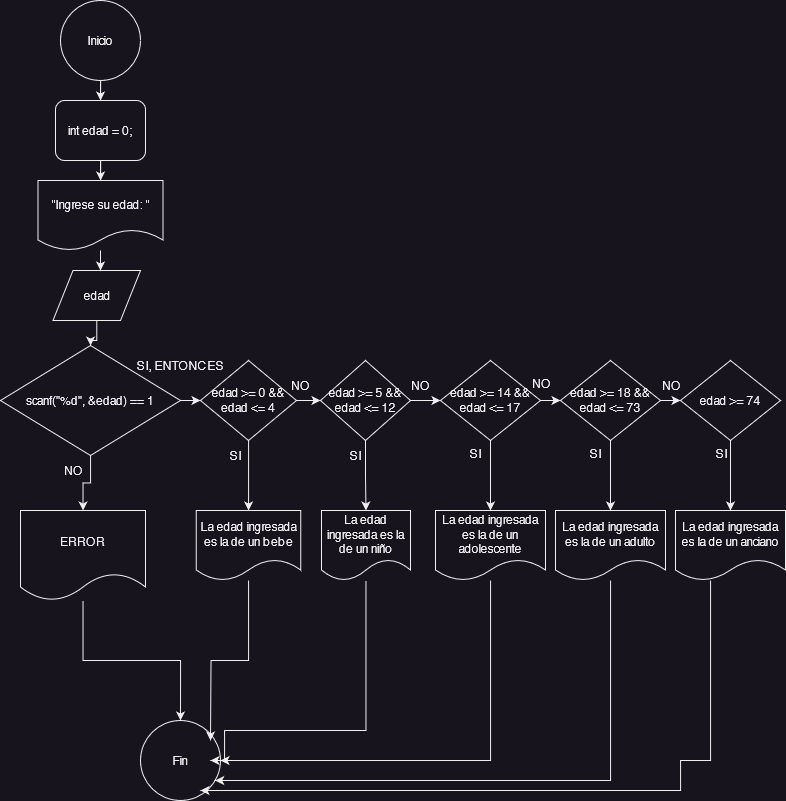

The diagram above was exported from draw.io. Its source (the exported page's mxGraphModel, read from the mxfile embedded in the PNG):
<mxGraphModel dx="1273" dy="680" grid="1" gridSize="10" guides="1" tooltips="1" connect="1" arrows="1" fold="1" page="1" pageScale="1" pageWidth="827" pageHeight="1169" math="0" shadow="0">
  <root>
    <mxCell id="0" />
    <mxCell id="1" parent="0" />
    <mxCell id="dQoVV7DAQ6wE0hAPzTIJ-21" value="" style="edgeStyle=orthogonalEdgeStyle;rounded=0;orthogonalLoop=1;jettySize=auto;html=1;entryX=0.5;entryY=0;entryDx=0;entryDy=0;" edge="1" parent="1" source="dQoVV7DAQ6wE0hAPzTIJ-1" target="dQoVV7DAQ6wE0hAPzTIJ-3">
      <mxGeometry relative="1" as="geometry" />
    </mxCell>
    <mxCell id="dQoVV7DAQ6wE0hAPzTIJ-1" value="Inicio" style="ellipse;whiteSpace=wrap;html=1;aspect=fixed;" vertex="1" parent="1">
      <mxGeometry x="90" y="20" width="80" height="80" as="geometry" />
    </mxCell>
    <mxCell id="dQoVV7DAQ6wE0hAPzTIJ-2" value="Fin" style="ellipse;whiteSpace=wrap;html=1;aspect=fixed;" vertex="1" parent="1">
      <mxGeometry x="170" y="740" width="80" height="80" as="geometry" />
    </mxCell>
    <mxCell id="dQoVV7DAQ6wE0hAPzTIJ-22" value="" style="edgeStyle=orthogonalEdgeStyle;rounded=0;orthogonalLoop=1;jettySize=auto;html=1;" edge="1" parent="1" source="dQoVV7DAQ6wE0hAPzTIJ-3" target="dQoVV7DAQ6wE0hAPzTIJ-12">
      <mxGeometry relative="1" as="geometry" />
    </mxCell>
    <mxCell id="dQoVV7DAQ6wE0hAPzTIJ-3" value="int edad = 0;" style="rounded=1;whiteSpace=wrap;html=1;" vertex="1" parent="1">
      <mxGeometry x="85" y="120" width="90" height="60" as="geometry" />
    </mxCell>
    <mxCell id="dQoVV7DAQ6wE0hAPzTIJ-18" value="" style="edgeStyle=orthogonalEdgeStyle;rounded=0;orthogonalLoop=1;jettySize=auto;html=1;" edge="1" parent="1" source="dQoVV7DAQ6wE0hAPzTIJ-4" target="dQoVV7DAQ6wE0hAPzTIJ-2">
      <mxGeometry relative="1" as="geometry" />
    </mxCell>
    <mxCell id="dQoVV7DAQ6wE0hAPzTIJ-4" value="ERROR" style="shape=document;whiteSpace=wrap;html=1;boundedLbl=1;" vertex="1" parent="1">
      <mxGeometry x="50" y="530" width="125" height="90" as="geometry" />
    </mxCell>
    <mxCell id="dQoVV7DAQ6wE0hAPzTIJ-24" value="" style="edgeStyle=orthogonalEdgeStyle;rounded=0;orthogonalLoop=1;jettySize=auto;html=1;" edge="1" parent="1" source="dQoVV7DAQ6wE0hAPzTIJ-5" target="dQoVV7DAQ6wE0hAPzTIJ-7">
      <mxGeometry relative="1" as="geometry" />
    </mxCell>
    <mxCell id="dQoVV7DAQ6wE0hAPzTIJ-26" value="" style="edgeStyle=orthogonalEdgeStyle;rounded=0;orthogonalLoop=1;jettySize=auto;html=1;" edge="1" parent="1" source="dQoVV7DAQ6wE0hAPzTIJ-5" target="dQoVV7DAQ6wE0hAPzTIJ-4">
      <mxGeometry relative="1" as="geometry" />
    </mxCell>
    <mxCell id="dQoVV7DAQ6wE0hAPzTIJ-5" value="scanf(&quot;%d&quot;, &amp;amp;edad) == 1" style="rhombus;whiteSpace=wrap;html=1;" vertex="1" parent="1">
      <mxGeometry x="30" y="365" width="180" height="110" as="geometry" />
    </mxCell>
    <mxCell id="dQoVV7DAQ6wE0hAPzTIJ-28" value="" style="edgeStyle=orthogonalEdgeStyle;rounded=0;orthogonalLoop=1;jettySize=auto;html=1;" edge="1" parent="1" source="dQoVV7DAQ6wE0hAPzTIJ-7" target="dQoVV7DAQ6wE0hAPzTIJ-14">
      <mxGeometry relative="1" as="geometry" />
    </mxCell>
    <mxCell id="dQoVV7DAQ6wE0hAPzTIJ-31" value="" style="edgeStyle=orthogonalEdgeStyle;rounded=0;orthogonalLoop=1;jettySize=auto;html=1;" edge="1" parent="1" source="dQoVV7DAQ6wE0hAPzTIJ-7" target="dQoVV7DAQ6wE0hAPzTIJ-11">
      <mxGeometry relative="1" as="geometry" />
    </mxCell>
    <mxCell id="dQoVV7DAQ6wE0hAPzTIJ-7" value="edad &amp;gt;= 0 &amp;amp;&amp;amp; edad &amp;lt;= 4" style="rhombus;whiteSpace=wrap;html=1;" vertex="1" parent="1">
      <mxGeometry x="230" y="380" width="96" height="80" as="geometry" />
    </mxCell>
    <mxCell id="dQoVV7DAQ6wE0hAPzTIJ-23" value="" style="edgeStyle=orthogonalEdgeStyle;rounded=0;orthogonalLoop=1;jettySize=auto;html=1;" edge="1" parent="1" source="dQoVV7DAQ6wE0hAPzTIJ-9" target="dQoVV7DAQ6wE0hAPzTIJ-5">
      <mxGeometry relative="1" as="geometry" />
    </mxCell>
    <mxCell id="dQoVV7DAQ6wE0hAPzTIJ-9" value="edad" style="shape=parallelogram;perimeter=parallelogramPerimeter;whiteSpace=wrap;html=1;fixedSize=1;" vertex="1" parent="1">
      <mxGeometry x="82.5" y="290" width="87.5" height="50" as="geometry" />
    </mxCell>
    <mxCell id="dQoVV7DAQ6wE0hAPzTIJ-30" value="" style="edgeStyle=orthogonalEdgeStyle;rounded=0;orthogonalLoop=1;jettySize=auto;html=1;" edge="1" parent="1" source="dQoVV7DAQ6wE0hAPzTIJ-11" target="dQoVV7DAQ6wE0hAPzTIJ-13">
      <mxGeometry relative="1" as="geometry" />
    </mxCell>
    <mxCell id="dQoVV7DAQ6wE0hAPzTIJ-33" value="" style="edgeStyle=orthogonalEdgeStyle;rounded=0;orthogonalLoop=1;jettySize=auto;html=1;" edge="1" parent="1" source="dQoVV7DAQ6wE0hAPzTIJ-11" target="dQoVV7DAQ6wE0hAPzTIJ-15">
      <mxGeometry relative="1" as="geometry" />
    </mxCell>
    <mxCell id="dQoVV7DAQ6wE0hAPzTIJ-11" value="edad &amp;gt;= 5 &amp;amp;&amp;amp; edad &amp;lt;= 12" style="rhombus;whiteSpace=wrap;html=1;" vertex="1" parent="1">
      <mxGeometry x="350" y="380" width="90" height="80" as="geometry" />
    </mxCell>
    <mxCell id="dQoVV7DAQ6wE0hAPzTIJ-20" value="" style="edgeStyle=orthogonalEdgeStyle;rounded=0;orthogonalLoop=1;jettySize=auto;html=1;" edge="1" parent="1" source="dQoVV7DAQ6wE0hAPzTIJ-12" target="dQoVV7DAQ6wE0hAPzTIJ-9">
      <mxGeometry relative="1" as="geometry">
        <Array as="points">
          <mxPoint x="130" y="290" />
          <mxPoint x="130" y="290" />
        </Array>
      </mxGeometry>
    </mxCell>
    <mxCell id="dQoVV7DAQ6wE0hAPzTIJ-12" value="&quot;Ingrese su edad: &quot;" style="shape=document;whiteSpace=wrap;html=1;boundedLbl=1;" vertex="1" parent="1">
      <mxGeometry x="67.5" y="200" width="125" height="70" as="geometry" />
    </mxCell>
    <mxCell id="dQoVV7DAQ6wE0hAPzTIJ-52" value="" style="edgeStyle=orthogonalEdgeStyle;rounded=0;orthogonalLoop=1;jettySize=auto;html=1;" edge="1" parent="1" source="dQoVV7DAQ6wE0hAPzTIJ-13" target="dQoVV7DAQ6wE0hAPzTIJ-2">
      <mxGeometry relative="1" as="geometry">
        <mxPoint x="380" y="780" as="targetPoint" />
        <Array as="points">
          <mxPoint x="396" y="750" />
          <mxPoint x="254" y="750" />
          <mxPoint x="254" y="780" />
        </Array>
      </mxGeometry>
    </mxCell>
    <mxCell id="dQoVV7DAQ6wE0hAPzTIJ-13" value="La edad ingresada es la de un niño" style="shape=document;whiteSpace=wrap;html=1;boundedLbl=1;" vertex="1" parent="1">
      <mxGeometry x="351" y="530" width="89" height="70" as="geometry" />
    </mxCell>
    <mxCell id="dQoVV7DAQ6wE0hAPzTIJ-50" value="" style="edgeStyle=orthogonalEdgeStyle;rounded=0;orthogonalLoop=1;jettySize=auto;html=1;" edge="1" parent="1" source="dQoVV7DAQ6wE0hAPzTIJ-14">
      <mxGeometry relative="1" as="geometry">
        <mxPoint x="240" y="760" as="targetPoint" />
      </mxGeometry>
    </mxCell>
    <mxCell id="dQoVV7DAQ6wE0hAPzTIJ-14" value="La edad ingresada es la de un bebe" style="shape=document;whiteSpace=wrap;html=1;boundedLbl=1;" vertex="1" parent="1">
      <mxGeometry x="225.75" y="530" width="104.5" height="70" as="geometry" />
    </mxCell>
    <mxCell id="dQoVV7DAQ6wE0hAPzTIJ-36" value="" style="edgeStyle=orthogonalEdgeStyle;rounded=0;orthogonalLoop=1;jettySize=auto;html=1;" edge="1" parent="1" source="dQoVV7DAQ6wE0hAPzTIJ-15" target="dQoVV7DAQ6wE0hAPzTIJ-16">
      <mxGeometry relative="1" as="geometry" />
    </mxCell>
    <mxCell id="dQoVV7DAQ6wE0hAPzTIJ-40" value="" style="edgeStyle=orthogonalEdgeStyle;rounded=0;orthogonalLoop=1;jettySize=auto;html=1;" edge="1" parent="1" source="dQoVV7DAQ6wE0hAPzTIJ-15" target="dQoVV7DAQ6wE0hAPzTIJ-38">
      <mxGeometry relative="1" as="geometry" />
    </mxCell>
    <mxCell id="dQoVV7DAQ6wE0hAPzTIJ-15" value="edad &amp;gt;= 14 &amp;amp;&amp;amp; edad &amp;lt;= 17" style="rhombus;whiteSpace=wrap;html=1;" vertex="1" parent="1">
      <mxGeometry x="470" y="380" width="100" height="80" as="geometry" />
    </mxCell>
    <mxCell id="dQoVV7DAQ6wE0hAPzTIJ-37" value="" style="edgeStyle=orthogonalEdgeStyle;rounded=0;orthogonalLoop=1;jettySize=auto;html=1;" edge="1" parent="1" source="dQoVV7DAQ6wE0hAPzTIJ-16" target="dQoVV7DAQ6wE0hAPzTIJ-17">
      <mxGeometry relative="1" as="geometry" />
    </mxCell>
    <mxCell id="dQoVV7DAQ6wE0hAPzTIJ-41" value="" style="edgeStyle=orthogonalEdgeStyle;rounded=0;orthogonalLoop=1;jettySize=auto;html=1;" edge="1" parent="1" source="dQoVV7DAQ6wE0hAPzTIJ-16" target="dQoVV7DAQ6wE0hAPzTIJ-39">
      <mxGeometry relative="1" as="geometry" />
    </mxCell>
    <mxCell id="dQoVV7DAQ6wE0hAPzTIJ-16" value="edad &amp;gt;= 18 &amp;amp;&amp;amp; edad &amp;lt;= 73" style="rhombus;whiteSpace=wrap;html=1;" vertex="1" parent="1">
      <mxGeometry x="590" y="380" width="100" height="80" as="geometry" />
    </mxCell>
    <mxCell id="dQoVV7DAQ6wE0hAPzTIJ-43" value="" style="edgeStyle=orthogonalEdgeStyle;rounded=0;orthogonalLoop=1;jettySize=auto;html=1;" edge="1" parent="1" source="dQoVV7DAQ6wE0hAPzTIJ-17" target="dQoVV7DAQ6wE0hAPzTIJ-42">
      <mxGeometry relative="1" as="geometry" />
    </mxCell>
    <mxCell id="dQoVV7DAQ6wE0hAPzTIJ-17" value="edad &amp;gt;= 74" style="rhombus;whiteSpace=wrap;html=1;" vertex="1" parent="1">
      <mxGeometry x="710" y="380" width="100" height="80" as="geometry" />
    </mxCell>
    <mxCell id="dQoVV7DAQ6wE0hAPzTIJ-25" value="NO" style="text;html=1;align=center;verticalAlign=middle;resizable=0;points=[];autosize=1;strokeColor=none;fillColor=none;" vertex="1" parent="1">
      <mxGeometry x="82.5" y="475" width="40" height="30" as="geometry" />
    </mxCell>
    <mxCell id="dQoVV7DAQ6wE0hAPzTIJ-27" value="SI, ENTONCES" style="text;html=1;align=center;verticalAlign=middle;resizable=0;points=[];autosize=1;strokeColor=none;fillColor=none;" vertex="1" parent="1">
      <mxGeometry x="155" y="370" width="110" height="30" as="geometry" />
    </mxCell>
    <mxCell id="dQoVV7DAQ6wE0hAPzTIJ-29" value="SI" style="text;html=1;align=center;verticalAlign=middle;resizable=0;points=[];autosize=1;strokeColor=none;fillColor=none;" vertex="1" parent="1">
      <mxGeometry x="250" y="460" width="30" height="30" as="geometry" />
    </mxCell>
    <mxCell id="dQoVV7DAQ6wE0hAPzTIJ-32" value="NO" style="text;html=1;align=center;verticalAlign=middle;resizable=0;points=[];autosize=1;strokeColor=none;fillColor=none;" vertex="1" parent="1">
      <mxGeometry x="310" y="390" width="40" height="30" as="geometry" />
    </mxCell>
    <mxCell id="dQoVV7DAQ6wE0hAPzTIJ-34" value="NO" style="text;html=1;align=center;verticalAlign=middle;resizable=0;points=[];autosize=1;strokeColor=none;fillColor=none;" vertex="1" parent="1">
      <mxGeometry x="430" y="390" width="40" height="30" as="geometry" />
    </mxCell>
    <mxCell id="dQoVV7DAQ6wE0hAPzTIJ-35" value="SI" style="text;html=1;align=center;verticalAlign=middle;resizable=0;points=[];autosize=1;strokeColor=none;fillColor=none;" vertex="1" parent="1">
      <mxGeometry x="370" y="460" width="30" height="30" as="geometry" />
    </mxCell>
    <mxCell id="dQoVV7DAQ6wE0hAPzTIJ-54" value="" style="edgeStyle=orthogonalEdgeStyle;rounded=0;orthogonalLoop=1;jettySize=auto;html=1;" edge="1" parent="1" source="dQoVV7DAQ6wE0hAPzTIJ-38">
      <mxGeometry relative="1" as="geometry">
        <mxPoint x="240" y="780" as="targetPoint" />
        <Array as="points">
          <mxPoint x="520" y="780" />
          <mxPoint x="244" y="780" />
        </Array>
      </mxGeometry>
    </mxCell>
    <mxCell id="dQoVV7DAQ6wE0hAPzTIJ-38" value="La edad ingresada es la de un adolescente" style="shape=document;whiteSpace=wrap;html=1;boundedLbl=1;" vertex="1" parent="1">
      <mxGeometry x="465" y="530" width="110" height="70" as="geometry" />
    </mxCell>
    <mxCell id="dQoVV7DAQ6wE0hAPzTIJ-56" value="" style="edgeStyle=orthogonalEdgeStyle;rounded=0;orthogonalLoop=1;jettySize=auto;html=1;" edge="1" parent="1" source="dQoVV7DAQ6wE0hAPzTIJ-39" target="dQoVV7DAQ6wE0hAPzTIJ-2">
      <mxGeometry relative="1" as="geometry">
        <mxPoint x="640" y="715.0000000000001" as="targetPoint" />
        <Array as="points">
          <mxPoint x="640" y="800" />
        </Array>
      </mxGeometry>
    </mxCell>
    <mxCell id="dQoVV7DAQ6wE0hAPzTIJ-39" value="La edad ingresada es la de un adulto" style="shape=document;whiteSpace=wrap;html=1;boundedLbl=1;" vertex="1" parent="1">
      <mxGeometry x="585" y="530" width="110" height="70" as="geometry" />
    </mxCell>
    <mxCell id="dQoVV7DAQ6wE0hAPzTIJ-58" value="" style="edgeStyle=orthogonalEdgeStyle;rounded=0;orthogonalLoop=1;jettySize=auto;html=1;entryX=0.75;entryY=0.875;entryDx=0;entryDy=0;entryPerimeter=0;" edge="1" parent="1" source="dQoVV7DAQ6wE0hAPzTIJ-42" target="dQoVV7DAQ6wE0hAPzTIJ-2">
      <mxGeometry relative="1" as="geometry">
        <mxPoint x="660" y="820" as="targetPoint" />
        <Array as="points">
          <mxPoint x="740" y="780" />
          <mxPoint x="710" y="780" />
          <mxPoint x="710" y="810" />
        </Array>
      </mxGeometry>
    </mxCell>
    <mxCell id="dQoVV7DAQ6wE0hAPzTIJ-42" value="La edad ingresada es la de un anciano" style="shape=document;whiteSpace=wrap;html=1;boundedLbl=1;" vertex="1" parent="1">
      <mxGeometry x="705" y="530" width="110" height="70" as="geometry" />
    </mxCell>
    <mxCell id="dQoVV7DAQ6wE0hAPzTIJ-44" value="SI" style="text;html=1;align=center;verticalAlign=middle;resizable=0;points=[];autosize=1;strokeColor=none;fillColor=none;" vertex="1" parent="1">
      <mxGeometry x="490" y="458" width="30" height="30" as="geometry" />
    </mxCell>
    <mxCell id="dQoVV7DAQ6wE0hAPzTIJ-45" value="NO" style="text;html=1;align=center;verticalAlign=middle;resizable=0;points=[];autosize=1;strokeColor=none;fillColor=none;" vertex="1" parent="1">
      <mxGeometry x="551" y="388" width="40" height="30" as="geometry" />
    </mxCell>
    <mxCell id="dQoVV7DAQ6wE0hAPzTIJ-46" value="SI" style="text;html=1;align=center;verticalAlign=middle;resizable=0;points=[];autosize=1;strokeColor=none;fillColor=none;" vertex="1" parent="1">
      <mxGeometry x="610" y="458" width="30" height="30" as="geometry" />
    </mxCell>
    <mxCell id="dQoVV7DAQ6wE0hAPzTIJ-47" value="NO" style="text;html=1;align=center;verticalAlign=middle;resizable=0;points=[];autosize=1;strokeColor=none;fillColor=none;" vertex="1" parent="1">
      <mxGeometry x="681" y="390" width="40" height="30" as="geometry" />
    </mxCell>
    <mxCell id="dQoVV7DAQ6wE0hAPzTIJ-48" value="SI" style="text;html=1;align=center;verticalAlign=middle;resizable=0;points=[];autosize=1;strokeColor=none;fillColor=none;" vertex="1" parent="1">
      <mxGeometry x="736" y="458" width="30" height="30" as="geometry" />
    </mxCell>
  </root>
</mxGraphModel>